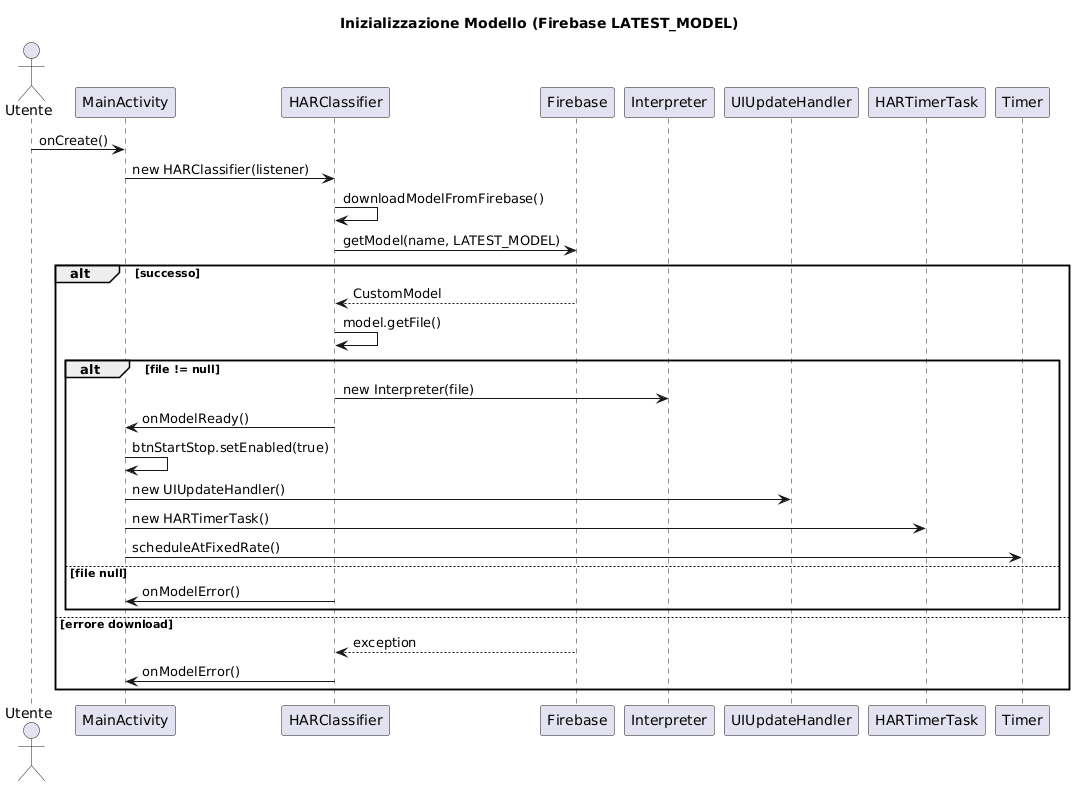

The diagram above was rendered by PlantUML. Its source (embedded in the PNG):
@startuml
title Inizializzazione Modello (Firebase LATEST_MODEL)

actor Utente
participant MainActivity
participant HARClassifier
participant Firebase
participant Interpreter

Utente -> MainActivity : onCreate()

MainActivity -> HARClassifier : new HARClassifier(listener)

HARClassifier -> HARClassifier : downloadModelFromFirebase()

HARClassifier -> Firebase : getModel(name, LATEST_MODEL)

alt successo
    Firebase --> HARClassifier : CustomModel
    HARClassifier -> HARClassifier : model.getFile()

    alt file != null
        HARClassifier -> Interpreter : new Interpreter(file)
        HARClassifier -> MainActivity : onModelReady()

        MainActivity -> MainActivity : btnStartStop.setEnabled(true)
        MainActivity -> UIUpdateHandler : new UIUpdateHandler()
        MainActivity -> HARTimerTask : new HARTimerTask()
        MainActivity -> Timer : scheduleAtFixedRate()
    else file null
        HARClassifier -> MainActivity : onModelError()
    end

else errore download
    Firebase --> HARClassifier : exception
    HARClassifier -> MainActivity : onModelError()
end
@enduml